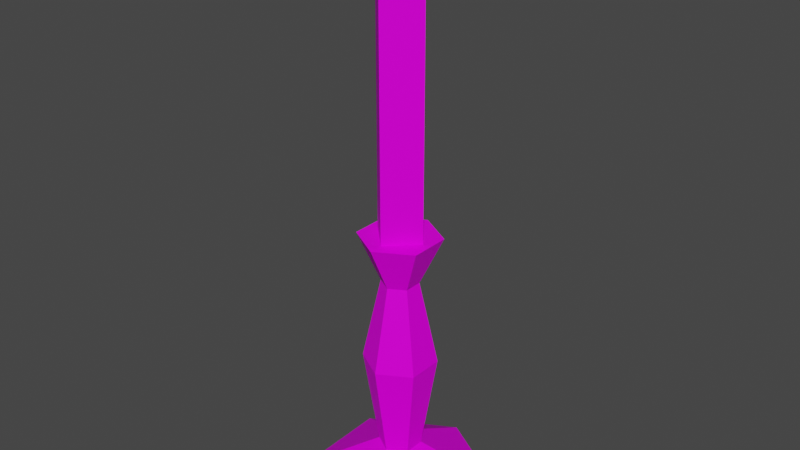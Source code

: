 # Source: Candle01.blend  (saved by Blender 3.6.11; exported with 4.5.12 LTS)
import bpy
from mathutils import Matrix  # noqa: F401  (used for matrix-valued properties, if any)

bpy.ops.wm.read_factory_settings(use_empty=True)
scene = bpy.context.scene
scene.name = 'Scene'

# ---- collections
col_collection = bpy.data.collections.new('Collection'); scene.collection.children.link(col_collection)

# ---- images (referenced by path relative to the original .blend; pixels are not part of the script)
import os
ASSET_DIR = os.environ.get("B2B_ASSET_DIR", "")  # directory of the original .blend (textures are referenced by path, not embedded)
HERE = os.path.dirname(os.path.abspath(__file__))  # packed textures are extracted next to this script under _unpacked/

def load_image(name, relpath, width, height, colorspace="sRGB"):
    """Load a texture the original file referenced (path relative to the .blend, or extracted next to this script)."""
    p = next((c for c in (os.path.join(HERE, relpath), os.path.join(ASSET_DIR, relpath)) if relpath and os.path.exists(c)), "")
    if p:
        img = bpy.data.images.load(p, check_existing=True)
        img.name = name
    else:  # same state as the original file: an image datablock whose file is absent (Cycles renders it pink)
        img = bpy.data.images.new(name, width, height)
        img.source = "FILE"
        img.filepath = "//" + (relpath or name)
    img.colorspace_settings.name = colorspace
    return img
img_candle01_a_png = load_image('Candle01_a.png', 'Candle01_a.png', 1024, 1024, 'sRGB')

# ---- materials (node trees are filled in below, after node groups)
mat_material = bpy.data.materials.new('Material')
mat_material.alpha_threshold = 0.0
mat_material.use_transparent_shadow = False
mat_material.roughness = 0.5
mat_material.line_color = (0.0, 0.0, 0.0, 1.0)

# ---- material node trees
mat_material.use_nodes = True; mat_material.node_tree.nodes.clear()
_N = mat_material.node_tree.nodes; _L = mat_material.node_tree.links
n0 = _N.new('ShaderNodeOutputMaterial'); n0.name = 'Material Output'; n0.location = (300, 300)
n1 = _N.new('ShaderNodeBsdfPrincipled'); n1.name = 'Principled BSDF'; n1.location = (10, 300)
n1.distribution = 'GGX'
n1.subsurface_method = 'RANDOM_WALK_SKIN'
n1.inputs[3].default_value = 1.45
n1.inputs[13].default_value = 0.1
n1.inputs[27].default_value = (0.0, 0.0, 0.0, 1.0)
n1.inputs[28].default_value = 1.0
n2 = _N.new('ShaderNodeTexImage'); n2.name = 'Image Texture'; n2.location = (-280, 280)
n2.image = img_candle01_a_png
n2.interpolation = 'Closest'
_L.new(n1.outputs[0], n0.inputs[0])
_L.new(n2.outputs[0], n1.inputs[0])
n0.is_active_output = True

# ---- world
world_world = bpy.data.worlds.new('World'); scene.world = world_world
world_world.use_nodes = True; world_world.node_tree.nodes.clear()
_N = world_world.node_tree.nodes; _L = world_world.node_tree.links
n0 = _N.new('ShaderNodeOutputWorld'); n0.name = 'World Output'; n0.location = (300, 300)
n1 = _N.new('ShaderNodeBackground'); n1.name = 'Background'; n1.location = (10, 300)
n1.inputs[0].default_value = (0.05088, 0.05088, 0.05088, 1.0)
_L.new(n1.outputs[0], n0.inputs[0])
n0.is_active_output = True
world_world.color = (0.05088, 0.05088, 0.05088)
world_world.use_sun_shadow = False
world_world.sun_shadow_jitter_overblur = 0.0

# ---- meshes
me_cylinder = bpy.data.meshes.new('Cylinder')
me_cylinder.from_pydata([(4.657e-10, 0.1094, 0.0), (1.036e-10, 0.02433, 0.04735), (0.09472, 0.05469, 0.0), (0.02107, 0.01216, 0.04735), (0.09472, -0.05469, 0.0), (0.02107, -0.01216, 0.04735), (4.657e-10, -0.1094, 0.0), (1.036e-10, -0.02433, 0.04735), (-0.09472, -0.05469, 0.0), (-0.02107, -0.01216, 0.04735), (-0.09472, 0.05469, 0.0), (-0.02107, 0.01216, 0.04735), (8.506e-09, 0.04193, 0.1602), (0.03631, 0.02096, 0.1602), (0.03631, -0.02096, 0.1602), (8.506e-09, -0.04193, 0.1602), (-0.03631, -0.02096, 0.1602), (-0.03631, 0.02096, 0.1602), (2.303e-08, 0.02096, 0.2576), (0.01816, 0.01048, 0.2576), (0.01816, -0.01048, 0.2576), (2.303e-08, -0.02096, 0.2576), (-0.01816, -0.01048, 0.2576), (-0.01816, 0.01048, 0.2576), (2.455e-08, 0.04669, 0.3126), (0.04044, 0.02335, 0.3126), (0.04044, -0.02335, 0.3126), (2.455e-08, -0.04669, 0.3126), (-0.04044, -0.02335, 0.3126), (-0.04044, 0.02335, 0.3126)], [], [(0, 1, 3, 2), (2, 3, 5, 4), (4, 5, 7, 6), (6, 7, 9, 8), (8, 9, 11, 10), (10, 11, 1, 0), (1, 11, 17, 12), (17, 16, 22, 23), (9, 7, 15, 16), (5, 3, 13, 14), (11, 9, 16, 17), (7, 5, 14, 15), (3, 1, 12, 13), (20, 19, 25, 26), (15, 14, 20, 21), (13, 12, 18, 19), (12, 17, 23, 18), (16, 15, 21, 22), (14, 13, 19, 20), (23, 22, 28, 29), (21, 20, 26, 27), (19, 18, 24, 25), (18, 23, 29, 24), (22, 21, 27, 28), (29, 28, 27, 24), (26, 25, 24, 27), (6, 0, 10, 8), (0, 6, 4, 2)])
_uv = me_cylinder.uv_layers.new(name='UVMap')
_uv.uv.foreach_set('vector', [0.08475, 0.0, 0.4237, -0.02083, 0.4915, 0.02083, 0.322, 0.2188, 0.322, 0.2188, 0.4915, 0.02083, 0.5932, 0.02083, 0.661, 0.2188, 0.661, 0.2188, 0.5932, 0.02083, 0.6271, -0.02083, 0.9661, 0.04167, 0.9661, 0.04167, 0.6271, -0.02083, 0.5932, 0.02083, 0.661, 0.2188, 0.661, 0.2188, 0.5932, 0.02083, 0.4915, 0.02083, 0.322, 0.2188, 0.322, 0.2188, 0.4915, 0.02083, 0.4237, -0.02083, 0.08475, 0.0, 0.6441, 0.1458, 0.4746, 0.1458, 0.4576, 0.4375, 0.6949, 0.4375, 0.5593, 0.7917, 0.4746, 0.7917, 0.4576, 0.4375, 0.5763, 0.4375, 0.5593, 0.1458, 0.3898, 0.1458, 0.339, 0.4375, 0.5763, 0.4375, 0.4746, 0.1458, 0.5593, 0.1458, 0.5763, 0.4375, 0.4576, 0.4375, 0.4746, 0.1458, 0.5593, 0.1458, 0.5763, 0.4375, 0.4576, 0.4375, 0.3898, 0.1458, 0.4746, 0.1458, 0.4576, 0.4375, 0.339, 0.4375, 0.5593, 0.1458, 0.6441, 0.1458, 0.6949, 0.4375, 0.5763, 0.4375, 0.5763, 1.0, 0.6949, 1.0, 0.6441, 0.7917, 0.5593, 0.7917, 0.3898, 0.7917, 0.5593, 0.7917, 0.5763, 0.4375, 0.339, 0.4375, 0.4746, 0.7917, 0.6441, 0.7917, 0.6949, 0.4375, 0.4576, 0.4375, 0.6441, 0.7917, 0.5593, 0.7917, 0.5763, 0.4375, 0.6949, 0.4375, 0.4746, 0.7917, 0.3898, 0.7917, 0.339, 0.4375, 0.4576, 0.4375, 0.5593, 0.7917, 0.4746, 0.7917, 0.4576, 0.4375, 0.5763, 0.4375, 0.5763, 1.0, 0.4576, 1.0, 0.4746, 0.7917, 0.5593, 0.7917, 0.339, 1.0, 0.5763, 1.0, 0.5593, 0.7917, 0.3898, 0.7917, 0.6949, 1.0, 0.4576, 1.0, 0.4746, 0.7917, 0.6441, 0.7917, 0.6949, 1.0, 0.5763, 1.0, 0.5593, 0.7917, 0.6441, 0.7917, 0.4576, 1.0, 0.339, 1.0, 0.3898, 0.7917, 0.4746, 0.7917, 0.6102, 0.2083, 0.5085, 0.2083, 0.4576, 0.1562, 0.661, 0.1562, 0.5085, 0.2083, 0.6102, 0.2083, 0.661, 0.1562, 0.4576, 0.1562, 0.2203, 0.0, 0.8136, 0.0, 0.661, 0.1562, 0.3729, 0.1562, 0.8136, 0.0, 0.2203, 0.0, 0.3559, 0.1562, 0.661, 0.1562])
me_cylinder.materials.append(mat_material)
me_cylinder.update()
me_cube_001 = bpy.data.meshes.new('Cube.001')
me_cube_001.from_pydata([(-0.03094, 0.0, 0.3126), (-0.03094, 0.0, 0.625), (0.0, 0.03094, 0.3126), (0.0, 0.03094, 0.625), (0.0, -0.03094, 0.3126), (0.0, -0.03094, 0.625), (0.03094, 0.0, 0.3126), (0.03094, 0.0, 0.625), (0.0, 0.0, 0.65)], [], [(0, 1, 3, 2), (2, 3, 7, 6), (6, 7, 5, 4), (4, 5, 1, 0), (2, 6, 4, 0), (3, 1, 8), (7, 3, 8), (5, 7, 8), (1, 5, 8)])
_uv = me_cube_001.uv_layers.new(name='UVMap')
_uv.uv.foreach_set('vector', [1.0, 0.625, 0.7966, 0.625, 0.7966, 0.5938, 1.0, 0.5938, 1.0, 0.625, 0.7966, 0.625, 0.7966, 0.5938, 1.0, 0.5938, 0.7966, 0.625, 1.0, 0.625, 1.0, 0.5938, 0.7966, 0.5938, 1.0, 0.625, 0.7966, 0.625, 0.7966, 0.5938, 1.0, 0.5938, 0.9153, 0.5833, 1.0, 0.5833, 1.0, 0.625, 0.9153, 0.625, 1.0, 0.5833, 0.8305, 0.5833, 0.9153, 0.625, 0.8305, 0.5833, 1.0, 0.5833, 0.9153, 0.625, 1.0, 0.5833, 0.8305, 0.5833, 0.9153, 0.625, 0.8305, 0.5833, 1.0, 0.5833, 0.9153, 0.625])
me_cube_001.materials.append(mat_material)
me_cube_001.update()

# ---- objects
ob_candle01stand = bpy.data.objects.new('Candle01Stand', me_cylinder)
ob_candle01 = bpy.data.objects.new('Candle01', me_cube_001)

# ---- transforms, parenting, visibility, modifiers, constraints
ob_candle01stand.location = (0.0, 0.0, 0.0)
ob_candle01.location = (0.0, 0.0, 0.0)

# ---- collection membership
col_collection.objects.link(ob_candle01stand)
col_collection.objects.link(ob_candle01)

# ---- scene / render settings (as saved in the file)
scene.frame_start = 1; scene.frame_end = 250; scene.frame_set(1)
scene.render.engine = 'BLENDER_EEVEE_NEXT'
scene.cycles.sampling_pattern = 'TABULATED_SOBOL'
scene.view_settings.view_transform = 'Filmic'
bpy.context.view_layer.update()

# ---- added for rendering (the .blend has no active camera and no usable light): camera, sun
cam_auto = bpy.data.cameras.new('AutoCamera')
cam_auto.lens = 50.0
cam_auto.sensor_width = 36.0
cam_auto.clip_end = 1000.0
ob_auto_camera = bpy.data.objects.new('AutoCamera', cam_auto)
scene.collection.objects.link(ob_auto_camera)
ob_auto_camera.location = (0.658302, -0.789963, 0.851642)
ob_auto_camera.rotation_euler = (1.09748, -7.21219e-08, 0.694738)
scene.camera = ob_auto_camera
light_auto_sun = bpy.data.lights.new('AutoSun', 'SUN')
light_auto_sun.energy = 3.0
light_auto_sun.angle = 0.0523599
ob_auto_sun = bpy.data.objects.new('AutoSun', light_auto_sun)
scene.collection.objects.link(ob_auto_sun)
ob_auto_sun.rotation_euler = (0.872665, 0.174533, 0.523599)
bpy.context.view_layer.update()
